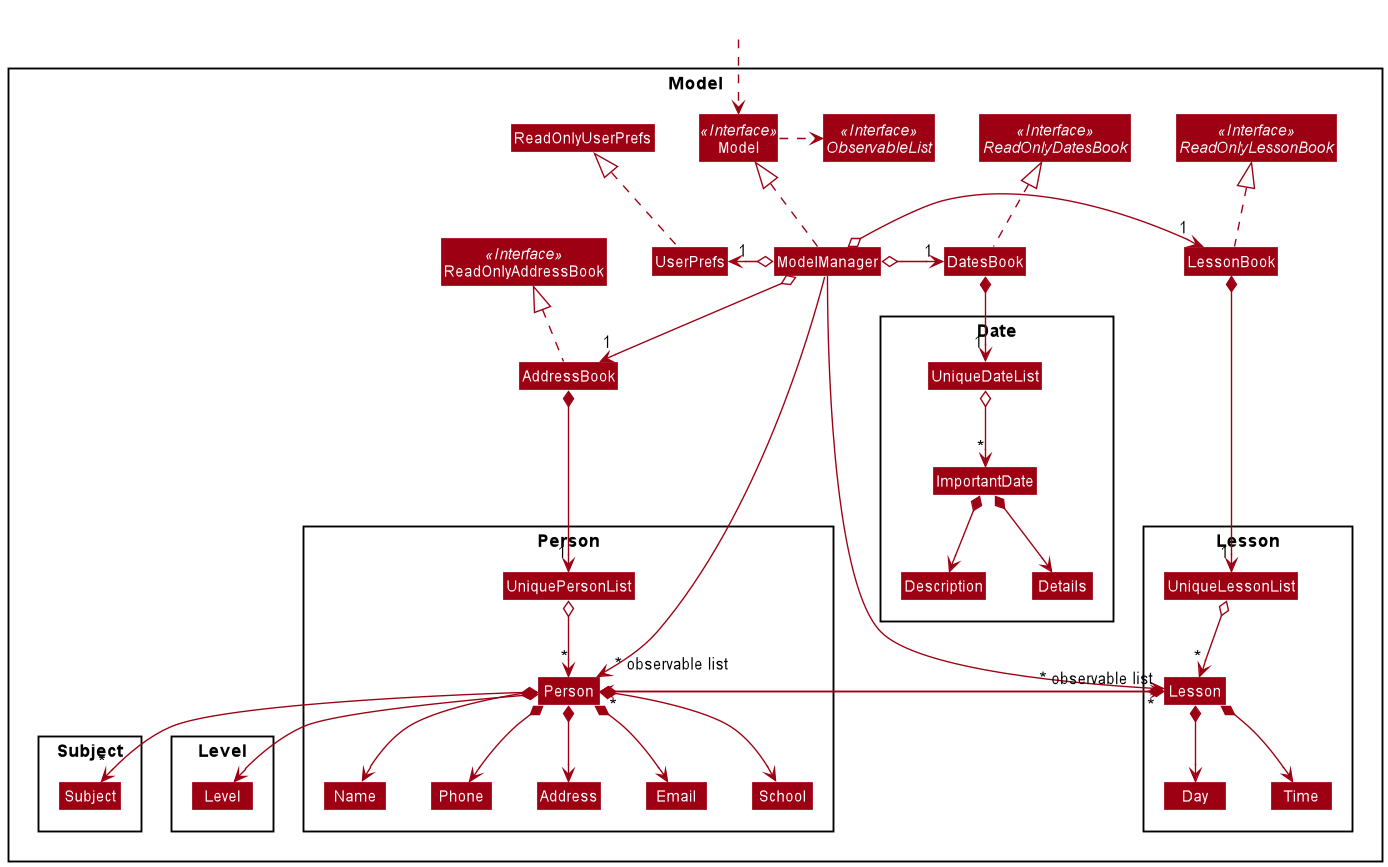

The diagram above was rendered by PlantUML. Its source (embedded in the PNG):
@startuml
!include style.puml
skinparam arrowThickness 1.1
skinparam arrowColor MODEL_COLOR
skinparam classBackgroundColor MODEL_COLOR

Package Model <<Rectangle>>{
Interface ReadOnlyAddressBook <<Interface>>
Interface Model <<Interface>>
Interface ObservableList <<Interface>>
Interface ReadOnlyDatesBook <<Interface>>
Interface ReadOnlyLessonBook <<Interface>>
Class AddressBook
Class ReadOnlyAddressBook
Class Model
Class ModelManager
Class UserPrefs
Class ReadOnlyUserPrefs
Class DatesBook
Class LessonBook

Package Person {
Class Person
Class Address
Class Email
Class Name
Class Phone
Class School
Class UniquePersonList
}

Package Subject {
Class Subject
}

Package Level {
Class Level
}

Package Lesson {
Class Lesson
Class Day
Class Time
Class UniqueLessonList
}

Package Date {
Class Description
Class Details
Class ImportantDate
Class UniqueDateList
}
}

Class HiddenOutside #FFFFFF
HiddenOutside ..> Model

AddressBook .up.|> ReadOnlyAddressBook

ModelManager .up.|> Model
Model .right.> ObservableList
ModelManager o--> "1" AddressBook
ModelManager o-left-> "1" UserPrefs
UserPrefs .up.|> ReadOnlyUserPrefs
ModelManager o-right-> "1" DatesBook
DatesBook .up.|> ReadOnlyDatesBook
ModelManager o-right-> "1" LessonBook
LessonBook .up.|> ReadOnlyLessonBook

AddressBook *--> "1" UniquePersonList
UniquePersonList o--> "*" Person
Person *--> Name
Person *--> Phone
Person *--> Email
Person *--> Address
Person *--> School
Person *--> Level
Person *--> "*" Subject
Person *--> "*" Lesson

Name -[hidden]right-> Phone
Phone -[hidden]right-> Address
Address -[hidden]right-> Email

DatesBook *--> "1" UniqueDateList
UniqueDateList o--> "*" ImportantDate
ImportantDate *--> Description
ImportantDate *--> Details

LessonBook *--> "1" UniqueLessonList
UniqueLessonList o--> "*" Lesson
Lesson *--> Day
Lesson *--> Time
Lesson *--> "*" Person

ModelManager ----->" ~* observable list" Person
ModelManager ----->" ~* observable list" Lesson
@enduml